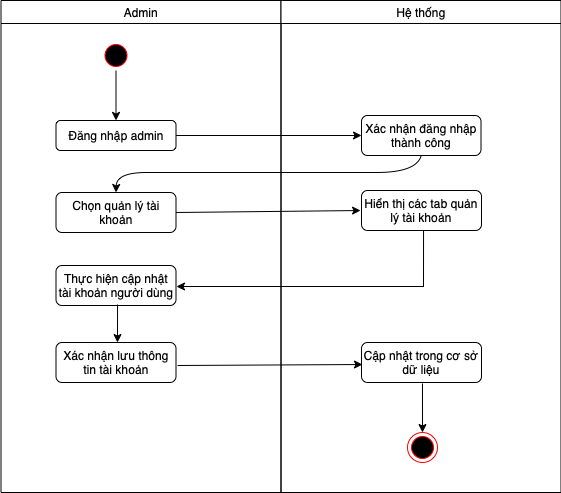

The diagram above was exported from draw.io. Its source (the exported page's mxGraphModel, read from the mxfile embedded in the PNG):
<mxGraphModel dx="836" dy="494" grid="1" gridSize="10" guides="1" tooltips="1" connect="1" arrows="1" fold="1" page="1" pageScale="1" pageWidth="1169" pageHeight="826" background="none" math="0" shadow="0">
  <root>
    <mxCell id="0" />
    <mxCell id="1" parent="0" />
    <mxCell id="2" value="Admin" style="swimlane;whiteSpace=wrap;fontStyle=0" parent="1" vertex="1">
      <mxGeometry x="164.5" y="128" width="280" height="492" as="geometry" />
    </mxCell>
    <mxCell id="5" value="" style="ellipse;shape=startState;fillColor=#000000;strokeColor=#ff0000;" parent="2" vertex="1">
      <mxGeometry x="100" y="40" width="30" height="30" as="geometry" />
    </mxCell>
    <mxCell id="i86bepWs2Cm8whGIE65p-43" value="Đăng nhập admin" style="rounded=1;whiteSpace=wrap;html=1;" parent="2" vertex="1">
      <mxGeometry x="55" y="120" width="120" height="30" as="geometry" />
    </mxCell>
    <mxCell id="i86bepWs2Cm8whGIE65p-44" value="" style="endArrow=classic;html=1;rounded=0;exitX=0.5;exitY=1;exitDx=0;exitDy=0;entryX=0.5;entryY=0;entryDx=0;entryDy=0;" parent="2" source="5" target="i86bepWs2Cm8whGIE65p-43" edge="1">
      <mxGeometry width="50" height="50" relative="1" as="geometry">
        <mxPoint x="235.5" y="282" as="sourcePoint" />
        <mxPoint x="285.5" y="232" as="targetPoint" />
      </mxGeometry>
    </mxCell>
    <mxCell id="i86bepWs2Cm8whGIE65p-45" value="Chọn quản lý tài khoản" style="rounded=1;whiteSpace=wrap;html=1;" parent="2" vertex="1">
      <mxGeometry x="55" y="192" width="120" height="40" as="geometry" />
    </mxCell>
    <mxCell id="i86bepWs2Cm8whGIE65p-49" value="Thực hiện cập nhật tài khoản người dùng" style="rounded=1;whiteSpace=wrap;html=1;" parent="2" vertex="1">
      <mxGeometry x="55" y="265" width="120" height="40" as="geometry" />
    </mxCell>
    <mxCell id="i86bepWs2Cm8whGIE65p-51" value="Xác nhận lưu thông tin tài khoản" style="rounded=1;whiteSpace=wrap;html=1;" parent="2" vertex="1">
      <mxGeometry x="55" y="342" width="120" height="40" as="geometry" />
    </mxCell>
    <mxCell id="i86bepWs2Cm8whGIE65p-52" value="" style="endArrow=classic;html=1;rounded=0;exitX=0.513;exitY=0.975;exitDx=0;exitDy=0;exitPerimeter=0;" parent="2" source="i86bepWs2Cm8whGIE65p-49" edge="1">
      <mxGeometry width="50" height="50" relative="1" as="geometry">
        <mxPoint x="235.5" y="372" as="sourcePoint" />
        <mxPoint x="116.5" y="342" as="targetPoint" />
      </mxGeometry>
    </mxCell>
    <mxCell id="3" value="Hệ thống" style="swimlane;whiteSpace=wrap;fontStyle=0" parent="1" vertex="1">
      <mxGeometry x="444.5" y="128" width="280" height="492" as="geometry" />
    </mxCell>
    <mxCell id="26" value="" style="edgeStyle=elbowEdgeStyle;elbow=horizontal;verticalAlign=bottom;endArrow=open;endSize=8;strokeColor=#FF0000;endFill=1;rounded=0" parent="3" edge="1">
      <mxGeometry x="130" y="90" as="geometry">
        <mxPoint x="130" y="135" as="targetPoint" />
        <mxPoint x="147.5" y="135" as="sourcePoint" />
      </mxGeometry>
    </mxCell>
    <mxCell id="i86bepWs2Cm8whGIE65p-41" value="Xác nhận đăng nhập thành công" style="rounded=1;whiteSpace=wrap;html=1;" parent="3" vertex="1">
      <mxGeometry x="80.5" y="115" width="119.5" height="40" as="geometry" />
    </mxCell>
    <mxCell id="i86bepWs2Cm8whGIE65p-47" value="Hiển thị các tab quản lý tài khoản" style="rounded=1;whiteSpace=wrap;html=1;" parent="3" vertex="1">
      <mxGeometry x="80.5" y="190" width="120" height="40" as="geometry" />
    </mxCell>
    <mxCell id="i86bepWs2Cm8whGIE65p-53" value="Cập nhật trong cơ sở dữ liệu" style="rounded=1;whiteSpace=wrap;html=1;" parent="3" vertex="1">
      <mxGeometry x="80.5" y="342" width="120" height="40" as="geometry" />
    </mxCell>
    <mxCell id="i86bepWs2Cm8whGIE65p-55" value="" style="ellipse;html=1;shape=endState;fillColor=#000000;strokeColor=#ff0000;" parent="3" vertex="1">
      <mxGeometry x="126.5" y="432" width="30" height="30" as="geometry" />
    </mxCell>
    <mxCell id="i86bepWs2Cm8whGIE65p-56" value="" style="endArrow=classic;html=1;rounded=0;entryX=0.5;entryY=0;entryDx=0;entryDy=0;exitX=0.508;exitY=1.025;exitDx=0;exitDy=0;exitPerimeter=0;" parent="3" source="i86bepWs2Cm8whGIE65p-53" target="i86bepWs2Cm8whGIE65p-55" edge="1">
      <mxGeometry width="50" height="50" relative="1" as="geometry">
        <mxPoint x="-34.5" y="372" as="sourcePoint" />
        <mxPoint x="15.5" y="322" as="targetPoint" />
      </mxGeometry>
    </mxCell>
    <mxCell id="i86bepWs2Cm8whGIE65p-42" value="" style="endArrow=classic;html=1;rounded=0;entryX=0;entryY=0.5;entryDx=0;entryDy=0;exitX=1;exitY=0.5;exitDx=0;exitDy=0;" parent="1" source="i86bepWs2Cm8whGIE65p-43" target="i86bepWs2Cm8whGIE65p-41" edge="1">
      <mxGeometry width="50" height="50" relative="1" as="geometry">
        <mxPoint x="350" y="270" as="sourcePoint" />
        <mxPoint x="450" y="360" as="targetPoint" />
      </mxGeometry>
    </mxCell>
    <mxCell id="i86bepWs2Cm8whGIE65p-46" value="" style="curved=1;endArrow=classic;html=1;rounded=0;entryX=0.5;entryY=0;entryDx=0;entryDy=0;exitX=0.5;exitY=1;exitDx=0;exitDy=0;" parent="1" source="i86bepWs2Cm8whGIE65p-41" target="i86bepWs2Cm8whGIE65p-45" edge="1">
      <mxGeometry width="50" height="50" relative="1" as="geometry">
        <mxPoint x="400" y="410" as="sourcePoint" />
        <mxPoint x="450" y="360" as="targetPoint" />
        <Array as="points">
          <mxPoint x="580" y="300" />
          <mxPoint x="500" y="300" />
          <mxPoint x="400" y="300" />
          <mxPoint x="340" y="300" />
          <mxPoint x="280" y="300" />
        </Array>
      </mxGeometry>
    </mxCell>
    <mxCell id="i86bepWs2Cm8whGIE65p-48" value="" style="endArrow=classic;html=1;rounded=0;exitX=1;exitY=0.5;exitDx=0;exitDy=0;entryX=-0.008;entryY=0.5;entryDx=0;entryDy=0;entryPerimeter=0;" parent="1" source="i86bepWs2Cm8whGIE65p-45" target="i86bepWs2Cm8whGIE65p-47" edge="1">
      <mxGeometry width="50" height="50" relative="1" as="geometry">
        <mxPoint x="400" y="410" as="sourcePoint" />
        <mxPoint x="450" y="360" as="targetPoint" />
      </mxGeometry>
    </mxCell>
    <mxCell id="i86bepWs2Cm8whGIE65p-50" value="" style="endArrow=classic;html=1;rounded=0;entryX=1.004;entryY=0.525;entryDx=0;entryDy=0;entryPerimeter=0;exitX=0.517;exitY=1;exitDx=0;exitDy=0;exitPerimeter=0;" parent="1" source="i86bepWs2Cm8whGIE65p-47" target="i86bepWs2Cm8whGIE65p-49" edge="1">
      <mxGeometry width="50" height="50" relative="1" as="geometry">
        <mxPoint x="400" y="420" as="sourcePoint" />
        <mxPoint x="450" y="370" as="targetPoint" />
        <Array as="points">
          <mxPoint x="587" y="414" />
        </Array>
      </mxGeometry>
    </mxCell>
    <mxCell id="i86bepWs2Cm8whGIE65p-54" value="" style="endArrow=classic;html=1;rounded=0;exitX=1.013;exitY=0.575;exitDx=0;exitDy=0;exitPerimeter=0;entryX=0.008;entryY=0.55;entryDx=0;entryDy=0;entryPerimeter=0;" parent="1" source="i86bepWs2Cm8whGIE65p-51" target="i86bepWs2Cm8whGIE65p-53" edge="1">
      <mxGeometry width="50" height="50" relative="1" as="geometry">
        <mxPoint x="400" y="500" as="sourcePoint" />
        <mxPoint x="450" y="450" as="targetPoint" />
      </mxGeometry>
    </mxCell>
  </root>
</mxGraphModel>